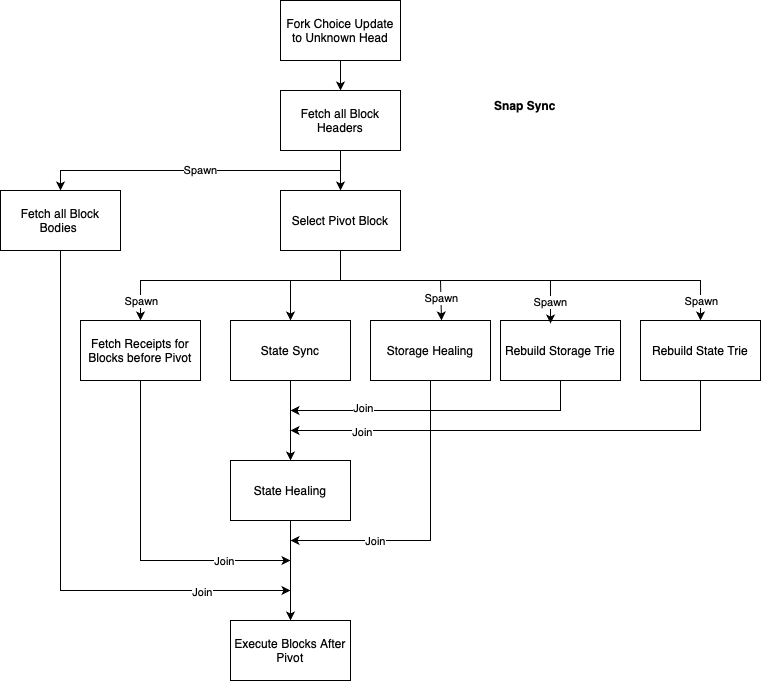

The diagram above was exported from draw.io. Its source (the exported page's mxGraphModel, read from the mxfile embedded in the PNG):
<mxGraphModel dx="1877" dy="587" grid="1" gridSize="10" guides="1" tooltips="1" connect="1" arrows="1" fold="1" page="1" pageScale="1" pageWidth="827" pageHeight="1169" math="0" shadow="0">
  <root>
    <mxCell id="0" />
    <mxCell id="1" parent="0" />
    <mxCell id="RNz6V8CdbpuXc1ems7Yj-1" value="&lt;b&gt;Snap Sync&lt;/b&gt;" style="text;html=1;align=center;verticalAlign=middle;whiteSpace=wrap;rounded=0;" vertex="1" parent="1">
      <mxGeometry x="440" y="80" width="130" height="50" as="geometry" />
    </mxCell>
    <mxCell id="RNz6V8CdbpuXc1ems7Yj-2" value="Fetch all Block Headers" style="rounded=0;whiteSpace=wrap;html=1;" vertex="1" parent="1">
      <mxGeometry x="260" y="90" width="120" height="60" as="geometry" />
    </mxCell>
    <mxCell id="RNz6V8CdbpuXc1ems7Yj-3" value="Select Pivot Block" style="rounded=0;whiteSpace=wrap;html=1;" vertex="1" parent="1">
      <mxGeometry x="260" y="190" width="120" height="60" as="geometry" />
    </mxCell>
    <mxCell id="RNz6V8CdbpuXc1ems7Yj-4" value="" style="endArrow=classic;html=1;rounded=0;exitX=0.5;exitY=1;exitDx=0;exitDy=0;" edge="1" parent="1" source="RNz6V8CdbpuXc1ems7Yj-2" target="RNz6V8CdbpuXc1ems7Yj-3">
      <mxGeometry width="50" height="50" relative="1" as="geometry">
        <mxPoint x="540" y="250" as="sourcePoint" />
        <mxPoint x="590" y="200" as="targetPoint" />
      </mxGeometry>
    </mxCell>
    <mxCell id="RNz6V8CdbpuXc1ems7Yj-5" value="Spawn" style="endArrow=classic;html=1;rounded=0;exitX=0.5;exitY=1;exitDx=0;exitDy=0;entryX=0.5;entryY=0;entryDx=0;entryDy=0;" edge="1" parent="1" source="RNz6V8CdbpuXc1ems7Yj-2" target="RNz6V8CdbpuXc1ems7Yj-6">
      <mxGeometry width="50" height="50" relative="1" as="geometry">
        <mxPoint x="550" y="250" as="sourcePoint" />
        <mxPoint x="520" y="190" as="targetPoint" />
        <Array as="points">
          <mxPoint x="320" y="170" />
          <mxPoint x="40" y="170" />
        </Array>
      </mxGeometry>
    </mxCell>
    <mxCell id="RNz6V8CdbpuXc1ems7Yj-6" value="Fetch all Block Bodies&amp;nbsp;" style="rounded=0;whiteSpace=wrap;html=1;" vertex="1" parent="1">
      <mxGeometry x="-20" y="190" width="120" height="60" as="geometry" />
    </mxCell>
    <mxCell id="RNz6V8CdbpuXc1ems7Yj-7" value="" style="endArrow=classic;html=1;rounded=0;exitX=0.5;exitY=1;exitDx=0;exitDy=0;" edge="1" parent="1" source="RNz6V8CdbpuXc1ems7Yj-3">
      <mxGeometry width="50" height="50" relative="1" as="geometry">
        <mxPoint x="300" y="360" as="sourcePoint" />
        <mxPoint x="120" y="320" as="targetPoint" />
        <Array as="points">
          <mxPoint x="320" y="280" />
          <mxPoint x="120" y="280" />
        </Array>
      </mxGeometry>
    </mxCell>
    <mxCell id="RNz6V8CdbpuXc1ems7Yj-23" value="Spawn" style="edgeLabel;html=1;align=center;verticalAlign=middle;resizable=0;points=[];" vertex="1" connectable="0" parent="RNz6V8CdbpuXc1ems7Yj-7">
      <mxGeometry x="0.7926" y="-2" relative="1" as="geometry">
        <mxPoint x="2" y="8" as="offset" />
      </mxGeometry>
    </mxCell>
    <mxCell id="RNz6V8CdbpuXc1ems7Yj-8" value="Fetch Receipts for Blocks before Pivot" style="rounded=0;whiteSpace=wrap;html=1;" vertex="1" parent="1">
      <mxGeometry x="60" y="320" width="120" height="60" as="geometry" />
    </mxCell>
    <mxCell id="RNz6V8CdbpuXc1ems7Yj-9" value="Rebuild State Trie" style="rounded=0;whiteSpace=wrap;html=1;" vertex="1" parent="1">
      <mxGeometry x="620" y="320" width="120" height="60" as="geometry" />
    </mxCell>
    <mxCell id="RNz6V8CdbpuXc1ems7Yj-10" value="" style="endArrow=classic;html=1;rounded=0;exitX=0.5;exitY=1;exitDx=0;exitDy=0;entryX=0.5;entryY=0;entryDx=0;entryDy=0;" edge="1" parent="1" source="RNz6V8CdbpuXc1ems7Yj-3" target="RNz6V8CdbpuXc1ems7Yj-9">
      <mxGeometry width="50" height="50" relative="1" as="geometry">
        <mxPoint x="580" y="350" as="sourcePoint" />
        <mxPoint x="630" y="300" as="targetPoint" />
        <Array as="points">
          <mxPoint x="320" y="280" />
          <mxPoint x="680" y="280" />
        </Array>
      </mxGeometry>
    </mxCell>
    <mxCell id="RNz6V8CdbpuXc1ems7Yj-22" value="Spawn" style="edgeLabel;html=1;align=center;verticalAlign=middle;resizable=0;points=[];" vertex="1" connectable="0" parent="RNz6V8CdbpuXc1ems7Yj-10">
      <mxGeometry x="0.8651" y="3" relative="1" as="geometry">
        <mxPoint x="-3" y="9" as="offset" />
      </mxGeometry>
    </mxCell>
    <mxCell id="RNz6V8CdbpuXc1ems7Yj-11" value="Rebuild Storage Trie" style="rounded=0;whiteSpace=wrap;html=1;" vertex="1" parent="1">
      <mxGeometry x="480" y="320" width="120" height="60" as="geometry" />
    </mxCell>
    <mxCell id="RNz6V8CdbpuXc1ems7Yj-12" value="Spawn" style="endArrow=classic;html=1;rounded=0;entryX=0.417;entryY=0.05;entryDx=0;entryDy=0;entryPerimeter=0;" edge="1" parent="1" target="RNz6V8CdbpuXc1ems7Yj-11">
      <mxGeometry width="50" height="50" relative="1" as="geometry">
        <mxPoint x="530" y="280" as="sourcePoint" />
        <mxPoint x="390" y="440" as="targetPoint" />
      </mxGeometry>
    </mxCell>
    <mxCell id="RNz6V8CdbpuXc1ems7Yj-13" value="Storage Healing" style="rounded=0;whiteSpace=wrap;html=1;" vertex="1" parent="1">
      <mxGeometry x="350" y="320" width="120" height="60" as="geometry" />
    </mxCell>
    <mxCell id="RNz6V8CdbpuXc1ems7Yj-14" value="" style="endArrow=classic;html=1;rounded=0;" edge="1" parent="1">
      <mxGeometry width="50" height="50" relative="1" as="geometry">
        <mxPoint x="420" y="280" as="sourcePoint" />
        <mxPoint x="421" y="320" as="targetPoint" />
      </mxGeometry>
    </mxCell>
    <mxCell id="RNz6V8CdbpuXc1ems7Yj-24" value="Spawn" style="edgeLabel;html=1;align=center;verticalAlign=middle;resizable=0;points=[];" vertex="1" connectable="0" parent="RNz6V8CdbpuXc1ems7Yj-14">
      <mxGeometry x="-0.1006" relative="1" as="geometry">
        <mxPoint as="offset" />
      </mxGeometry>
    </mxCell>
    <mxCell id="RNz6V8CdbpuXc1ems7Yj-15" value="State Sync" style="rounded=0;whiteSpace=wrap;html=1;" vertex="1" parent="1">
      <mxGeometry x="210" y="320" width="120" height="60" as="geometry" />
    </mxCell>
    <mxCell id="RNz6V8CdbpuXc1ems7Yj-16" value="" style="endArrow=classic;html=1;rounded=0;entryX=0.5;entryY=0;entryDx=0;entryDy=0;" edge="1" parent="1" target="RNz6V8CdbpuXc1ems7Yj-15">
      <mxGeometry width="50" height="50" relative="1" as="geometry">
        <mxPoint x="270" y="280" as="sourcePoint" />
        <mxPoint x="370" y="470" as="targetPoint" />
      </mxGeometry>
    </mxCell>
    <mxCell id="RNz6V8CdbpuXc1ems7Yj-44" value="" style="endArrow=classic;html=1;rounded=0;exitX=0.5;exitY=1;exitDx=0;exitDy=0;" edge="1" parent="1" source="RNz6V8CdbpuXc1ems7Yj-15">
      <mxGeometry width="50" height="50" relative="1" as="geometry">
        <mxPoint x="270" y="550" as="sourcePoint" />
        <mxPoint x="270" y="460" as="targetPoint" />
      </mxGeometry>
    </mxCell>
    <mxCell id="RNz6V8CdbpuXc1ems7Yj-45" value="" style="endArrow=classic;html=1;rounded=0;exitX=0.5;exitY=1;exitDx=0;exitDy=0;" edge="1" parent="1" source="RNz6V8CdbpuXc1ems7Yj-11">
      <mxGeometry width="50" height="50" relative="1" as="geometry">
        <mxPoint x="330" y="560" as="sourcePoint" />
        <mxPoint x="270" y="410" as="targetPoint" />
        <Array as="points">
          <mxPoint x="540" y="410" />
        </Array>
      </mxGeometry>
    </mxCell>
    <mxCell id="RNz6V8CdbpuXc1ems7Yj-57" value="Join" style="edgeLabel;html=1;align=center;verticalAlign=middle;resizable=0;points=[];" vertex="1" connectable="0" parent="RNz6V8CdbpuXc1ems7Yj-45">
      <mxGeometry x="0.52" y="-3" relative="1" as="geometry">
        <mxPoint as="offset" />
      </mxGeometry>
    </mxCell>
    <mxCell id="RNz6V8CdbpuXc1ems7Yj-46" value="" style="endArrow=classic;html=1;rounded=0;exitX=0.5;exitY=1;exitDx=0;exitDy=0;" edge="1" parent="1" source="RNz6V8CdbpuXc1ems7Yj-9">
      <mxGeometry width="50" height="50" relative="1" as="geometry">
        <mxPoint x="530" y="620" as="sourcePoint" />
        <mxPoint x="270" y="430" as="targetPoint" />
        <Array as="points">
          <mxPoint x="680" y="430" />
        </Array>
      </mxGeometry>
    </mxCell>
    <mxCell id="RNz6V8CdbpuXc1ems7Yj-56" value="Join" style="edgeLabel;html=1;align=center;verticalAlign=middle;resizable=0;points=[];" vertex="1" connectable="0" parent="RNz6V8CdbpuXc1ems7Yj-46">
      <mxGeometry x="0.6913" y="1" relative="1" as="geometry">
        <mxPoint as="offset" />
      </mxGeometry>
    </mxCell>
    <mxCell id="RNz6V8CdbpuXc1ems7Yj-47" value="State Healing" style="rounded=0;whiteSpace=wrap;html=1;" vertex="1" parent="1">
      <mxGeometry x="210" y="460" width="120" height="60" as="geometry" />
    </mxCell>
    <mxCell id="RNz6V8CdbpuXc1ems7Yj-48" value="" style="endArrow=classic;html=1;rounded=0;exitX=0.5;exitY=1;exitDx=0;exitDy=0;" edge="1" parent="1" source="RNz6V8CdbpuXc1ems7Yj-47">
      <mxGeometry width="50" height="50" relative="1" as="geometry">
        <mxPoint x="210" y="680" as="sourcePoint" />
        <mxPoint x="270" y="620" as="targetPoint" />
      </mxGeometry>
    </mxCell>
    <mxCell id="RNz6V8CdbpuXc1ems7Yj-49" value="" style="endArrow=classic;html=1;rounded=0;exitX=0.5;exitY=1;exitDx=0;exitDy=0;" edge="1" parent="1" source="RNz6V8CdbpuXc1ems7Yj-13">
      <mxGeometry width="50" height="50" relative="1" as="geometry">
        <mxPoint x="520" y="600" as="sourcePoint" />
        <mxPoint x="270" y="540" as="targetPoint" />
        <Array as="points">
          <mxPoint x="410" y="540" />
        </Array>
      </mxGeometry>
    </mxCell>
    <mxCell id="RNz6V8CdbpuXc1ems7Yj-55" value="Join" style="edgeLabel;html=1;align=center;verticalAlign=middle;resizable=0;points=[];" vertex="1" connectable="0" parent="RNz6V8CdbpuXc1ems7Yj-49">
      <mxGeometry x="0.4414" y="-4" relative="1" as="geometry">
        <mxPoint y="4" as="offset" />
      </mxGeometry>
    </mxCell>
    <mxCell id="RNz6V8CdbpuXc1ems7Yj-50" value="" style="endArrow=classic;html=1;rounded=0;exitX=0.5;exitY=1;exitDx=0;exitDy=0;" edge="1" parent="1" source="RNz6V8CdbpuXc1ems7Yj-8">
      <mxGeometry width="50" height="50" relative="1" as="geometry">
        <mxPoint x="100" y="630" as="sourcePoint" />
        <mxPoint x="270" y="560" as="targetPoint" />
        <Array as="points">
          <mxPoint x="120" y="560" />
        </Array>
      </mxGeometry>
    </mxCell>
    <mxCell id="RNz6V8CdbpuXc1ems7Yj-58" value="Join" style="edgeLabel;html=1;align=center;verticalAlign=middle;resizable=0;points=[];" vertex="1" connectable="0" parent="RNz6V8CdbpuXc1ems7Yj-50">
      <mxGeometry x="0.5939" relative="1" as="geometry">
        <mxPoint as="offset" />
      </mxGeometry>
    </mxCell>
    <mxCell id="RNz6V8CdbpuXc1ems7Yj-51" value="" style="endArrow=classic;html=1;rounded=0;exitX=0.5;exitY=1;exitDx=0;exitDy=0;" edge="1" parent="1" source="RNz6V8CdbpuXc1ems7Yj-6">
      <mxGeometry width="50" height="50" relative="1" as="geometry">
        <mxPoint y="560" as="sourcePoint" />
        <mxPoint x="270" y="590" as="targetPoint" />
        <Array as="points">
          <mxPoint x="40" y="590" />
        </Array>
      </mxGeometry>
    </mxCell>
    <mxCell id="RNz6V8CdbpuXc1ems7Yj-59" value="Join" style="edgeLabel;html=1;align=center;verticalAlign=middle;resizable=0;points=[];" vertex="1" connectable="0" parent="RNz6V8CdbpuXc1ems7Yj-51">
      <mxGeometry x="0.6877" y="-1" relative="1" as="geometry">
        <mxPoint as="offset" />
      </mxGeometry>
    </mxCell>
    <mxCell id="RNz6V8CdbpuXc1ems7Yj-52" value="Execute Blocks After Pivot" style="rounded=0;whiteSpace=wrap;html=1;" vertex="1" parent="1">
      <mxGeometry x="210" y="620" width="120" height="60" as="geometry" />
    </mxCell>
    <mxCell id="RNz6V8CdbpuXc1ems7Yj-53" value="Fork Choice Update to Unknown Head" style="rounded=0;whiteSpace=wrap;html=1;" vertex="1" parent="1">
      <mxGeometry x="260" width="120" height="60" as="geometry" />
    </mxCell>
    <mxCell id="RNz6V8CdbpuXc1ems7Yj-54" value="" style="endArrow=classic;html=1;rounded=0;exitX=0.5;exitY=1;exitDx=0;exitDy=0;entryX=0.5;entryY=0;entryDx=0;entryDy=0;" edge="1" parent="1" source="RNz6V8CdbpuXc1ems7Yj-53" target="RNz6V8CdbpuXc1ems7Yj-2">
      <mxGeometry width="50" height="50" relative="1" as="geometry">
        <mxPoint x="480" y="100" as="sourcePoint" />
        <mxPoint x="530" y="50" as="targetPoint" />
      </mxGeometry>
    </mxCell>
  </root>
</mxGraphModel>